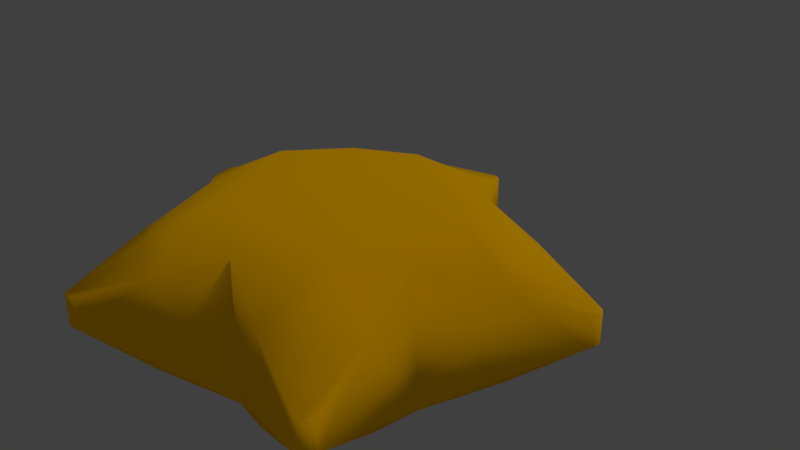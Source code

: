 # Source: star_model.blend  (saved by Blender 2.79.0; exported with 4.5.12 LTS)
import bpy
from mathutils import Matrix  # noqa: F401  (used for matrix-valued properties, if any)

bpy.ops.wm.read_factory_settings(use_empty=True)
scene = bpy.context.scene
scene.name = 'Scene'

# ---- collections
col_collection_1 = bpy.data.collections.new('Collection 1'); scene.collection.children.link(col_collection_1)

# ---- materials (node trees are filled in below, after node groups)
mat_material_001 = bpy.data.materials.new('Material.001')
mat_material_001.alpha_threshold = 0.0
mat_material_001.diffuse_color = (0.8, 0.3917, 0.0, 1.0)
mat_material_001.roughness = 0.5

# ---- material node trees
mat_material_001.use_nodes = True; mat_material_001.node_tree.nodes.clear()
_N = mat_material_001.node_tree.nodes; _L = mat_material_001.node_tree.links
n0 = _N.new('ShaderNodeOutputMaterial'); n0.name = 'Material Output'; n0.location = (705, 300)
n1 = _N.new('ShaderNodeMixShader'); n1.name = 'Mix Shader'; n1.location = (485, 319)
n1.inputs[0].default_value = 0.1
n2 = _N.new('ShaderNodeBsdfDiffuse'); n2.name = 'Diffuse BSDF'; n2.location = (143, 405)
n2.inputs[1].default_value = 0.5
n3 = _N.new('ShaderNodeEmission'); n3.name = 'Emission'; n3.location = (165, 224)
n3.inputs[1].default_value = 0.5
n4 = _N.new('ShaderNodeGamma'); n4.name = 'Gamma'; n4.location = (-92, 392)
n4.inputs[0].default_value = (0.7991, 0.4071, 0.0, 1.0)
_L.new(n2.outputs[0], n1.inputs[1])
_L.new(n1.outputs[0], n0.inputs[0])
_L.new(n4.outputs[0], n2.inputs[0])
_L.new(n3.outputs[0], n1.inputs[2])
_L.new(n4.outputs[0], n3.inputs[0])
n0.is_active_output = True

# ---- world
world_world = bpy.data.worlds.new('World'); scene.world = world_world
world_world.color = (0.05088, 0.05088, 0.05088)
world_world.use_sun_shadow = False
world_world.sun_shadow_jitter_overblur = 0.0
world_world.cycles.sampling_method = 'MANUAL'

# ---- lights
light_lamp = bpy.data.lights.new('Lamp', 'SUN')
light_lamp.transmission_factor = 0.0
light_lamp.cutoff_distance = 30.0
light_lamp.angle = 0.1993
light_lamp.energy = 1.0
light_lamp.shadow_buffer_clip_start = 1.001
light_lamp.shadow_soft_size = 0.1
light_lamp.shadow_cascade_max_distance = 1000.0

# ---- meshes
me_cylinder = bpy.data.meshes.new('Cylinder')
me_cylinder.from_pydata([(-1.067, -1.0, 4.272), (-1.727, 1.0, 2.242), (4.81e-07, -1.0, 0.9875), (-1.707e-07, 1.0, 0.9875), (1.727, -1.0, 2.242), (1.727, 1.0, 2.242), (1.067, -1.0, 4.272), (0.1397, -0.2162, 6.097), (-0.1397, -0.2162, 6.097), (0.07558, -0.2162, 6.168), (1.047e-07, -0.2162, 6.193), (-0.07558, -0.2162, 6.168), (-0.1397, 0.2162, 6.097), (0.1397, 0.2162, 6.097), (-0.07558, 0.2162, 6.168), (-3.626e-08, 0.2162, 6.193), (0.07558, 0.2162, 6.168), (-3.089, -0.2162, 3.954), (-3.175, -0.2162, 3.688), (-3.177, -0.2162, 3.915), (-3.224, -0.2162, 3.851), (-3.224, -0.2162, 3.771), (-3.175, 0.2162, 3.688), (-3.089, 0.2162, 3.954), (-3.224, 0.2162, 3.771), (-3.224, 0.2162, 3.851), (-3.177, 0.2162, 3.915), (-2.049, -0.2162, 0.2207), (-1.823, -0.2162, 0.05648), (-2.039, -0.2162, 0.1253), (-1.993, -0.2162, 0.06056), (-1.917, -0.2162, 0.03641), (-1.823, 0.2162, 0.05648), (-2.049, 0.2162, 0.2207), (-1.917, 0.2162, 0.03641), (-1.993, 0.2162, 0.06056), (-2.039, 0.2162, 0.1253), (1.823, -0.2162, 0.05648), (2.049, -0.2162, 0.2207), (1.917, -0.2162, 0.03641), (1.993, -0.2162, 0.06056), (2.039, -0.2162, 0.1253), (2.049, 0.2162, 0.2207), (1.823, 0.2162, 0.05648), (2.039, 0.2162, 0.1253), (1.993, 0.2162, 0.06056), (1.917, 0.2162, 0.03641), (3.175, -0.2162, 3.688), (3.089, -0.2162, 3.954), (3.224, -0.2162, 3.771), (3.224, -0.2162, 3.851), (3.177, -0.2162, 3.915), (3.089, 0.2162, 3.954), (3.175, 0.2162, 3.688), (3.177, 0.2162, 3.915), (3.224, 0.2162, 3.851), (3.224, 0.2162, 3.771), (-1.727, -1.0, 2.242), (-1.067, 1.0, 4.272), (1.067, 1.0, 4.272), (1.488, -1.163, 3.286), (-1.488, -1.163, 3.286), (7.859e-08, -1.163, 4.367), (-0.9195, -1.163, 1.538), (0.9195, -1.163, 1.538), (-7.023e-07, 1.163, 4.367), (-1.488, 1.163, 3.286), (-0.9195, 1.163, 1.538), (1.488, 1.163, 3.286), (0.9195, 1.163, 1.538), (0.1097, -0.218, 6.134), (0.03879, -0.218, 6.184), (-0.03879, -0.218, 6.184), (-0.1097, -0.218, 6.134), (-3.202, -0.218, 3.728), (-3.227, -0.218, 3.811), (-3.203, -0.218, 3.885), (-3.134, -0.218, 3.937), (-1.869, -0.218, 0.04367), (-1.956, -0.218, 0.04546), (-2.018, -0.218, 0.09106), (-2.047, -0.218, 0.1727), (2.047, -0.218, 0.1727), (2.018, -0.218, 0.09106), (1.956, -0.218, 0.04546), (1.869, -0.218, 0.04367), (3.134, -0.218, 3.937), (3.203, -0.218, 3.885), (3.227, -0.218, 3.811), (3.202, -0.218, 3.728), (0.6271, -0.6321, 5.207), (-0.6271, -0.6321, 5.207), (-2.092, -0.6321, 4.142), (-0.9054, -0.6321, 0.49), (0.9054, -0.6321, 0.49), (1.92, -0.6321, 1.227), (2.48, -0.6321, 2.949), (2.092, -0.6321, 4.142), (-2.48, -0.6321, 2.949), (-1.92, -0.6321, 1.227), (0.1097, 0.2181, 6.134), (0.03879, 0.218, 6.184), (-0.03879, 0.218, 6.184), (-0.1097, 0.2181, 6.134), (-3.202, 0.2181, 3.728), (-3.227, 0.218, 3.811), (-3.203, 0.218, 3.885), (-3.134, 0.2181, 3.937), (-1.869, 0.2181, 0.04365), (-1.956, 0.218, 0.04546), (-2.018, 0.218, 0.09106), (-2.047, 0.2181, 0.1727), (2.047, 0.2181, 0.1727), (2.018, 0.218, 0.09106), (1.956, 0.218, 0.04546), (1.869, 0.2181, 0.04365), (3.134, 0.2181, 3.937), (3.203, 0.218, 3.885), (3.227, 0.218, 3.811), (3.202, 0.2181, 3.728), (2.479, 0.6322, 2.95), (1.919, 0.6322, 1.227), (0.9058, 0.6322, 0.4906), (-0.9058, 0.6322, 0.4906), (-1.919, 0.6322, 1.227), (-2.479, 0.6322, 2.95), (-0.6265, 0.6322, 5.206), (0.6264, 0.6322, 5.206), (-2.092, 0.6322, 4.142), (2.092, 0.6322, 4.142)], [], [(6, 59, 127, 13, 7, 90), (18, 22, 125, 1, 57, 98), (57, 1, 124, 33, 27, 99), (28, 32, 123, 3, 2, 93), (2, 3, 122, 43, 37, 94), (38, 42, 121, 5, 4, 95), (4, 5, 120, 53, 47, 96), (48, 52, 129, 59, 6, 97), (0, 58, 128, 23, 17, 92), (8, 12, 126, 58, 0, 91), (7, 13, 100, 16, 9, 70), (9, 16, 101, 15, 10, 71), (10, 15, 102, 14, 11, 72), (11, 14, 103, 12, 8, 73), (22, 18, 74, 21, 24, 104), (24, 21, 75, 20, 25, 105), (25, 20, 76, 19, 26, 106), (26, 19, 77, 17, 23, 107), (32, 28, 78, 31, 34, 108), (34, 31, 79, 30, 35, 109), (35, 30, 80, 29, 36, 110), (36, 29, 81, 27, 33, 111), (42, 38, 82, 41, 44, 112), (44, 41, 83, 40, 45, 113), (45, 40, 84, 39, 46, 114), (46, 39, 85, 37, 43, 115), (52, 48, 86, 51, 54, 116), (54, 51, 87, 50, 55, 117), (55, 50, 88, 49, 56, 118), (56, 49, 89, 47, 53, 119), (21, 74, 18, 98, 57, 61, 0, 92, 17, 77, 19, 76, 20, 75), (4, 60, 6, 62, 0, 61, 57, 63, 2, 64), (9, 71, 10, 72, 11, 73, 8, 91, 0, 62, 6, 90, 7, 70), (51, 86, 48, 97, 6, 60, 4, 96, 47, 89, 49, 88, 50, 87), (41, 82, 38, 95, 4, 64, 2, 94, 37, 85, 39, 84, 40, 83), (31, 78, 28, 93, 2, 63, 57, 99, 27, 81, 29, 80, 30, 79), (52, 116, 54, 117, 55, 118, 56, 119, 53, 120, 5, 68, 59, 129), (13, 127, 59, 65, 58, 126, 12, 103, 14, 102, 15, 101, 16, 100), (42, 112, 44, 113, 45, 114, 46, 115, 43, 122, 3, 69, 5, 121), (34, 109, 35, 110, 36, 111, 33, 124, 1, 67, 3, 123, 32, 108), (22, 104, 24, 105, 25, 106, 26, 107, 23, 128, 58, 66, 1, 125), (59, 68, 5, 69, 3, 67, 1, 66, 58, 65)])
me_cylinder.polygons.foreach_set('use_smooth', [True] * 42)
me_cylinder.materials.append(mat_material_001)
me_cylinder.use_remesh_preserve_volume = False
me_cylinder.use_remesh_preserve_attributes = False
me_cylinder.use_mirror_vertex_groups = False
me_cylinder.update()
arm_armature = bpy.data.armatures.new('Armature')  # bones are not reproduced

# ---- objects
ob_armature = bpy.data.objects.new('Armature', arm_armature)
ob_cylinder = bpy.data.objects.new('Cylinder', me_cylinder)
ob_lamp = bpy.data.objects.new('Lamp', light_lamp)

# ---- transforms, parenting, visibility, modifiers, constraints
ob_armature.location = (0.0, 0.0, 2.862)
ob_armature.show_in_front = True
ob_armature.lineart.crease_threshold = 0.0
ob_cylinder.parent = ob_armature
ob_cylinder.matrix_parent_inverse = Matrix(((1.0, 2.384e-07, 0.0, -0.0), (0.0, 0.0, 1.0, -3.996), (2.384e-07, -1.0, 0.0, -0.0), (0.0, 0.0, 0.0, 1.0)))
ob_cylinder.location = (0.0, 0.0, 0.0)
ob_cylinder.lineart.crease_threshold = 0.0
ob_lamp.location = (4.076, 1.005, 5.904)
ob_lamp.rotation_euler = (0.6503, 0.05522, 1.866)
ob_lamp.lock_rotations_4d = False
ob_lamp.empty_display_type = 'ARROWS'
ob_lamp.color = (0.0, 0.0, 0.0, 0.0)
ob_lamp.lineart.crease_threshold = 0.0

# ---- collection membership
col_collection_1.objects.link(ob_armature)
col_collection_1.objects.link(ob_cylinder)
col_collection_1.objects.link(ob_lamp)

# ---- scene / render settings (as saved in the file)
scene.frame_start = 0; scene.frame_end = 80; scene.frame_set(0)
scene.render.engine = 'CYCLES'
scene.render.resolution_percentage = 50
scene.render.dither_intensity = 0.0
scene.cycles.use_denoising = False
scene.cycles.samples = 128
scene.cycles.sampling_pattern = 'TABULATED_SOBOL'
scene.cycles.use_adaptive_sampling = False
scene.cycles.use_light_tree = False
scene.cycles.blur_glossy = 0.0
scene.cycles.sample_clamp_indirect = 0.0
scene.view_settings.view_transform = 'Standard'
scene.unit_settings.scale_length = 0.01
bpy.context.view_layer.update()

# ---- added for rendering (the .blend has no active camera): camera
cam_auto = bpy.data.cameras.new('AutoCamera')
cam_auto.lens = 50.0
cam_auto.sensor_width = 36.0
cam_auto.clip_end = 1000.0
ob_auto_camera = bpy.data.objects.new('AutoCamera', cam_auto)
scene.collection.objects.link(ob_auto_camera)
ob_auto_camera.location = (8.52874, -10.2345, 9.93771)
ob_auto_camera.rotation_euler = (1.09748, -7.21219e-08, 0.694738)
scene.camera = ob_auto_camera
bpy.context.view_layer.update()

